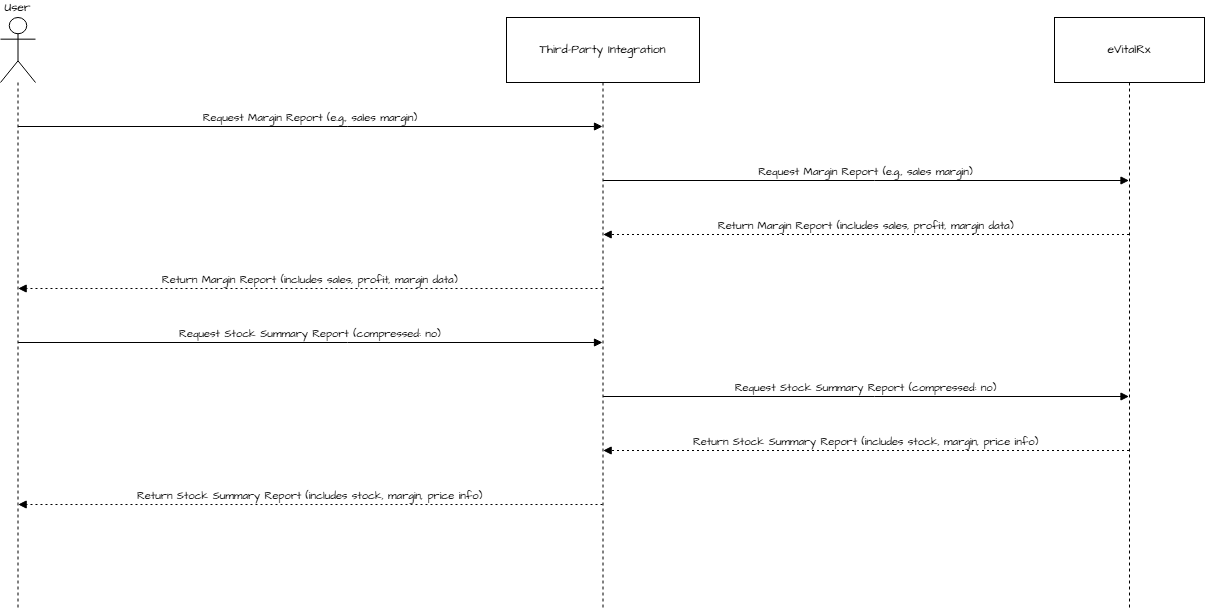

The diagram above was exported from draw.io. Its source (the exported page's mxGraphModel, read from the mxfile embedded in the PNG):
<mxGraphModel dx="368" dy="195" grid="1" gridSize="10" guides="1" tooltips="1" connect="1" arrows="1" fold="1" page="1" pageScale="1" pageWidth="1100" pageHeight="850" math="0" shadow="0">
  <root>
    <mxCell id="0" />
    <mxCell id="1" parent="0" />
    <mxCell id="j_lrjtgI31zRCK_xKvUE-119" value="User" style="shape=umlLifeline;perimeter=lifelinePerimeter;whiteSpace=wrap;container=1;dropTarget=0;collapsible=0;recursiveResize=0;outlineConnect=0;portConstraint=eastwest;newEdgeStyle={&quot;edgeStyle&quot;:&quot;elbowEdgeStyle&quot;,&quot;elbow&quot;:&quot;vertical&quot;,&quot;curved&quot;:0,&quot;rounded&quot;:0};participant=umlActor;verticalAlign=bottom;labelPosition=center;verticalLabelPosition=top;align=center;size=65;hachureGap=4;fontFamily=Architects Daughter;fontSource=https%3A%2F%2Ffonts.googleapis.com%2Fcss%3Ffamily%3DArchitects%2BDaughter;" vertex="1" parent="1">
      <mxGeometry x="340" y="490" width="35" height="592" as="geometry" />
    </mxCell>
    <mxCell id="j_lrjtgI31zRCK_xKvUE-120" value="Third-Party Integration" style="shape=umlLifeline;perimeter=lifelinePerimeter;whiteSpace=wrap;container=1;dropTarget=0;collapsible=0;recursiveResize=0;outlineConnect=0;portConstraint=eastwest;newEdgeStyle={&quot;edgeStyle&quot;:&quot;elbowEdgeStyle&quot;,&quot;elbow&quot;:&quot;vertical&quot;,&quot;curved&quot;:0,&quot;rounded&quot;:0};size=65;hachureGap=4;fontFamily=Architects Daughter;fontSource=https%3A%2F%2Ffonts.googleapis.com%2Fcss%3Ffamily%3DArchitects%2BDaughter;" vertex="1" parent="1">
      <mxGeometry x="846" y="490" width="193" height="592" as="geometry" />
    </mxCell>
    <mxCell id="j_lrjtgI31zRCK_xKvUE-121" value="eVitalRx" style="shape=umlLifeline;perimeter=lifelinePerimeter;whiteSpace=wrap;container=1;dropTarget=0;collapsible=0;recursiveResize=0;outlineConnect=0;portConstraint=eastwest;newEdgeStyle={&quot;edgeStyle&quot;:&quot;elbowEdgeStyle&quot;,&quot;elbow&quot;:&quot;vertical&quot;,&quot;curved&quot;:0,&quot;rounded&quot;:0};size=65;hachureGap=4;fontFamily=Architects Daughter;fontSource=https%3A%2F%2Ffonts.googleapis.com%2Fcss%3Ffamily%3DArchitects%2BDaughter;" vertex="1" parent="1">
      <mxGeometry x="1394" y="490" width="150" height="592" as="geometry" />
    </mxCell>
    <mxCell id="j_lrjtgI31zRCK_xKvUE-122" value="Request Margin Report (e.g., sales margin)" style="verticalAlign=bottom;edgeStyle=elbowEdgeStyle;elbow=vertical;curved=0;rounded=0;endArrow=block;hachureGap=4;fontFamily=Architects Daughter;fontSource=https%3A%2F%2Ffonts.googleapis.com%2Fcss%3Ffamily%3DArchitects%2BDaughter;" edge="1" parent="1" source="j_lrjtgI31zRCK_xKvUE-119" target="j_lrjtgI31zRCK_xKvUE-120">
      <mxGeometry relative="1" as="geometry">
        <Array as="points">
          <mxPoint x="687" y="599" />
        </Array>
      </mxGeometry>
    </mxCell>
    <mxCell id="j_lrjtgI31zRCK_xKvUE-123" value="Request Margin Report (e.g., sales margin)" style="verticalAlign=bottom;edgeStyle=elbowEdgeStyle;elbow=vertical;curved=0;rounded=0;endArrow=block;hachureGap=4;fontFamily=Architects Daughter;fontSource=https%3A%2F%2Ffonts.googleapis.com%2Fcss%3Ffamily%3DArchitects%2BDaughter;" edge="1" parent="1" source="j_lrjtgI31zRCK_xKvUE-120" target="j_lrjtgI31zRCK_xKvUE-121">
      <mxGeometry relative="1" as="geometry">
        <Array as="points">
          <mxPoint x="1214" y="653" />
        </Array>
      </mxGeometry>
    </mxCell>
    <mxCell id="j_lrjtgI31zRCK_xKvUE-124" value="Return Margin Report (includes sales, profit, margin data)" style="verticalAlign=bottom;edgeStyle=elbowEdgeStyle;elbow=vertical;curved=0;rounded=0;dashed=1;dashPattern=2 3;endArrow=block;hachureGap=4;fontFamily=Architects Daughter;fontSource=https%3A%2F%2Ffonts.googleapis.com%2Fcss%3Ffamily%3DArchitects%2BDaughter;" edge="1" parent="1" source="j_lrjtgI31zRCK_xKvUE-121" target="j_lrjtgI31zRCK_xKvUE-120">
      <mxGeometry relative="1" as="geometry">
        <Array as="points">
          <mxPoint x="1217" y="707" />
        </Array>
      </mxGeometry>
    </mxCell>
    <mxCell id="j_lrjtgI31zRCK_xKvUE-125" value="Return Margin Report (includes sales, profit, margin data)" style="verticalAlign=bottom;edgeStyle=elbowEdgeStyle;elbow=vertical;curved=0;rounded=0;dashed=1;dashPattern=2 3;endArrow=block;hachureGap=4;fontFamily=Architects Daughter;fontSource=https%3A%2F%2Ffonts.googleapis.com%2Fcss%3Ffamily%3DArchitects%2BDaughter;" edge="1" parent="1" source="j_lrjtgI31zRCK_xKvUE-120" target="j_lrjtgI31zRCK_xKvUE-119">
      <mxGeometry relative="1" as="geometry">
        <Array as="points">
          <mxPoint x="690" y="761" />
        </Array>
      </mxGeometry>
    </mxCell>
    <mxCell id="j_lrjtgI31zRCK_xKvUE-126" value="Request Stock Summary Report (compressed: no)" style="verticalAlign=bottom;edgeStyle=elbowEdgeStyle;elbow=vertical;curved=0;rounded=0;endArrow=block;hachureGap=4;fontFamily=Architects Daughter;fontSource=https%3A%2F%2Ffonts.googleapis.com%2Fcss%3Ffamily%3DArchitects%2BDaughter;" edge="1" parent="1" source="j_lrjtgI31zRCK_xKvUE-119" target="j_lrjtgI31zRCK_xKvUE-120">
      <mxGeometry relative="1" as="geometry">
        <Array as="points">
          <mxPoint x="687" y="815" />
        </Array>
      </mxGeometry>
    </mxCell>
    <mxCell id="j_lrjtgI31zRCK_xKvUE-127" value="Request Stock Summary Report (compressed: no)" style="verticalAlign=bottom;edgeStyle=elbowEdgeStyle;elbow=vertical;curved=0;rounded=0;endArrow=block;hachureGap=4;fontFamily=Architects Daughter;fontSource=https%3A%2F%2Ffonts.googleapis.com%2Fcss%3Ffamily%3DArchitects%2BDaughter;" edge="1" parent="1" source="j_lrjtgI31zRCK_xKvUE-120" target="j_lrjtgI31zRCK_xKvUE-121">
      <mxGeometry relative="1" as="geometry">
        <Array as="points">
          <mxPoint x="1214" y="869" />
        </Array>
      </mxGeometry>
    </mxCell>
    <mxCell id="j_lrjtgI31zRCK_xKvUE-128" value="Return Stock Summary Report (includes stock, margin, price info)" style="verticalAlign=bottom;edgeStyle=elbowEdgeStyle;elbow=vertical;curved=0;rounded=0;dashed=1;dashPattern=2 3;endArrow=block;hachureGap=4;fontFamily=Architects Daughter;fontSource=https%3A%2F%2Ffonts.googleapis.com%2Fcss%3Ffamily%3DArchitects%2BDaughter;" edge="1" parent="1" source="j_lrjtgI31zRCK_xKvUE-121" target="j_lrjtgI31zRCK_xKvUE-120">
      <mxGeometry relative="1" as="geometry">
        <Array as="points">
          <mxPoint x="1217" y="923" />
        </Array>
      </mxGeometry>
    </mxCell>
    <mxCell id="j_lrjtgI31zRCK_xKvUE-129" value="Return Stock Summary Report (includes stock, margin, price info)" style="verticalAlign=bottom;edgeStyle=elbowEdgeStyle;elbow=vertical;curved=0;rounded=0;dashed=1;dashPattern=2 3;endArrow=block;hachureGap=4;fontFamily=Architects Daughter;fontSource=https%3A%2F%2Ffonts.googleapis.com%2Fcss%3Ffamily%3DArchitects%2BDaughter;" edge="1" parent="1" source="j_lrjtgI31zRCK_xKvUE-120" target="j_lrjtgI31zRCK_xKvUE-119">
      <mxGeometry relative="1" as="geometry">
        <Array as="points">
          <mxPoint x="690" y="977" />
        </Array>
      </mxGeometry>
    </mxCell>
  </root>
</mxGraphModel>